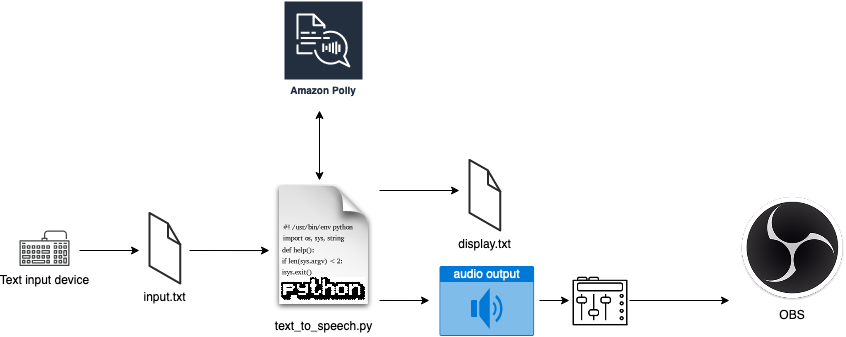

The diagram above was exported from draw.io. Its source (the exported page's mxGraphModel, read from the mxfile embedded in the PNG):
<mxGraphModel dx="1043" dy="778" grid="1" gridSize="10" guides="1" tooltips="1" connect="1" arrows="1" fold="1" page="1" pageScale="1" pageWidth="827" pageHeight="1169" math="0" shadow="0">
  <root>
    <mxCell id="0" />
    <mxCell id="1" parent="0" />
    <mxCell id="EYho60O6-JoiIjHRdLEj-1" value="input.txt" style="verticalLabelPosition=bottom;html=1;verticalAlign=top;strokeWidth=1;align=center;outlineConnect=0;dashed=0;outlineConnect=0;shape=mxgraph.aws3d.file;aspect=fixed;strokeColor=#292929;" vertex="1" parent="1">
      <mxGeometry x="280" y="362.45" width="30.8" height="70.6" as="geometry" />
    </mxCell>
    <mxCell id="EYho60O6-JoiIjHRdLEj-2" value="Text input device" style="pointerEvents=1;shadow=0;dashed=0;html=1;strokeColor=none;fillColor=#434445;aspect=fixed;labelPosition=center;verticalLabelPosition=bottom;verticalAlign=top;align=center;outlineConnect=0;shape=mxgraph.vvd.keyboard;" vertex="1" parent="1">
      <mxGeometry x="150" y="380" width="50" height="35.5" as="geometry" />
    </mxCell>
    <mxCell id="EYho60O6-JoiIjHRdLEj-9" value="text_to_speech.py" style="shape=image;html=1;verticalAlign=top;verticalLabelPosition=bottom;labelBackgroundColor=#ffffff;imageAspect=0;aspect=fixed;image=https://cdn1.iconfinder.com/data/icons/DarkGlass_Reworked/128x128/mimetypes/source_py.png" vertex="1" parent="1">
      <mxGeometry x="390" y="333.75" width="128" height="128" as="geometry" />
    </mxCell>
    <mxCell id="EYho60O6-JoiIjHRdLEj-10" value="Amazon Polly" style="outlineConnect=0;fontColor=#232F3E;gradientColor=none;strokeColor=#ffffff;fillColor=#232F3E;dashed=0;verticalLabelPosition=middle;verticalAlign=bottom;align=center;html=1;whiteSpace=wrap;fontSize=10;fontStyle=1;spacing=3;shape=mxgraph.aws4.productIcon;prIcon=mxgraph.aws4.polly;" vertex="1" parent="1">
      <mxGeometry x="414" y="150" width="80" height="100" as="geometry" />
    </mxCell>
    <mxCell id="EYho60O6-JoiIjHRdLEj-12" value="display.txt" style="verticalLabelPosition=bottom;html=1;verticalAlign=top;strokeWidth=1;align=center;outlineConnect=0;dashed=0;outlineConnect=0;shape=mxgraph.aws3d.file;aspect=fixed;strokeColor=#292929;" vertex="1" parent="1">
      <mxGeometry x="600" y="309.4" width="30.8" height="70.6" as="geometry" />
    </mxCell>
    <mxCell id="EYho60O6-JoiIjHRdLEj-15" value="audio output" style="html=1;strokeColor=none;fillColor=#0079D6;labelPosition=center;verticalLabelPosition=middle;verticalAlign=top;align=center;fontSize=12;outlineConnect=0;spacingTop=-6;fontColor=#FFFFFF;shape=mxgraph.sitemap.audio;" vertex="1" parent="1">
      <mxGeometry x="570.0000000000001" y="415.5" width="94.6" height="70" as="geometry" />
    </mxCell>
    <mxCell id="EYho60O6-JoiIjHRdLEj-16" value="OBS" style="shape=image;verticalLabelPosition=bottom;labelBackgroundColor=#ffffff;verticalAlign=top;aspect=fixed;imageAspect=0;image=https://obsproject.com/assets/images/new_icon_small-r.png;" vertex="1" parent="1">
      <mxGeometry x="870" y="344.75" width="106" height="106" as="geometry" />
    </mxCell>
    <mxCell id="EYho60O6-JoiIjHRdLEj-17" value="" style="shape=image;html=1;verticalAlign=top;verticalLabelPosition=bottom;labelBackgroundColor=#ffffff;imageAspect=0;aspect=fixed;image=https://cdn0.iconfinder.com/data/icons/media-technology-1/512/mixer-128.png" vertex="1" parent="1">
      <mxGeometry x="701.9000000000001" y="421.5" width="58" height="58" as="geometry" />
    </mxCell>
    <mxCell id="EYho60O6-JoiIjHRdLEj-18" value="" style="endArrow=classic;html=1;" edge="1" parent="1">
      <mxGeometry width="50" height="50" relative="1" as="geometry">
        <mxPoint x="210" y="400" as="sourcePoint" />
        <mxPoint x="270" y="400" as="targetPoint" />
      </mxGeometry>
    </mxCell>
    <mxCell id="EYho60O6-JoiIjHRdLEj-19" value="" style="endArrow=classic;html=1;entryX=0.078;entryY=0.518;entryDx=0;entryDy=0;entryPerimeter=0;" edge="1" parent="1" target="EYho60O6-JoiIjHRdLEj-9">
      <mxGeometry width="50" height="50" relative="1" as="geometry">
        <mxPoint x="320" y="400" as="sourcePoint" />
        <mxPoint x="510" y="380" as="targetPoint" />
      </mxGeometry>
    </mxCell>
    <mxCell id="EYho60O6-JoiIjHRdLEj-20" value="" style="endArrow=classic;html=1;" edge="1" parent="1">
      <mxGeometry width="50" height="50" relative="1" as="geometry">
        <mxPoint x="510" y="340" as="sourcePoint" />
        <mxPoint x="590" y="340" as="targetPoint" />
      </mxGeometry>
    </mxCell>
    <mxCell id="EYho60O6-JoiIjHRdLEj-21" value="" style="endArrow=classic;html=1;exitX=0.938;exitY=0.908;exitDx=0;exitDy=0;exitPerimeter=0;" edge="1" parent="1" source="EYho60O6-JoiIjHRdLEj-9">
      <mxGeometry width="50" height="50" relative="1" as="geometry">
        <mxPoint x="460" y="430" as="sourcePoint" />
        <mxPoint x="560" y="450" as="targetPoint" />
      </mxGeometry>
    </mxCell>
    <mxCell id="EYho60O6-JoiIjHRdLEj-22" value="" style="endArrow=classic;html=1;" edge="1" parent="1">
      <mxGeometry width="50" height="50" relative="1" as="geometry">
        <mxPoint x="670" y="450" as="sourcePoint" />
        <mxPoint x="700" y="450" as="targetPoint" />
      </mxGeometry>
    </mxCell>
    <mxCell id="EYho60O6-JoiIjHRdLEj-23" value="" style="endArrow=classic;html=1;" edge="1" parent="1">
      <mxGeometry width="50" height="50" relative="1" as="geometry">
        <mxPoint x="760" y="450" as="sourcePoint" />
        <mxPoint x="860" y="450" as="targetPoint" />
      </mxGeometry>
    </mxCell>
    <mxCell id="EYho60O6-JoiIjHRdLEj-24" value="" style="endArrow=classic;startArrow=classic;html=1;" edge="1" parent="1">
      <mxGeometry width="50" height="50" relative="1" as="geometry">
        <mxPoint x="450" y="330" as="sourcePoint" />
        <mxPoint x="450" y="260" as="targetPoint" />
      </mxGeometry>
    </mxCell>
  </root>
</mxGraphModel>